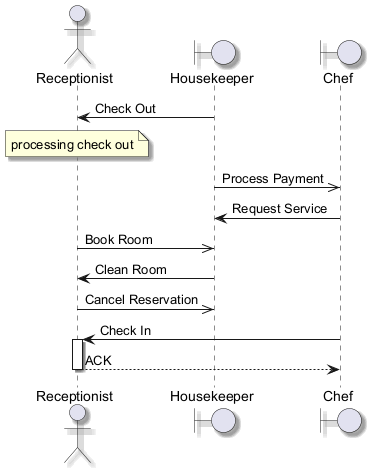

The diagram above was rendered by PlantUML. Its source (embedded in the PNG):
@startuml
skinparam backgroundColor #FFFFFF
skinparam classBackgroundColor #F1F8E9
skinparam classBorderColor #33691E
skinparam shadowing true
actor "Receptionist" as R
boundary "Housekeeper" as H
boundary "Chef" as C
H -> R : Check Out
note over R : processing check out
H ->> C : Process Payment
C -> H : Request Service
R ->> H : Book Room
H -> R : Clean Room
R ->> H : Cancel Reservation
C -> R : Check In
activate R
R --> C : ACK
deactivate R
@enduml